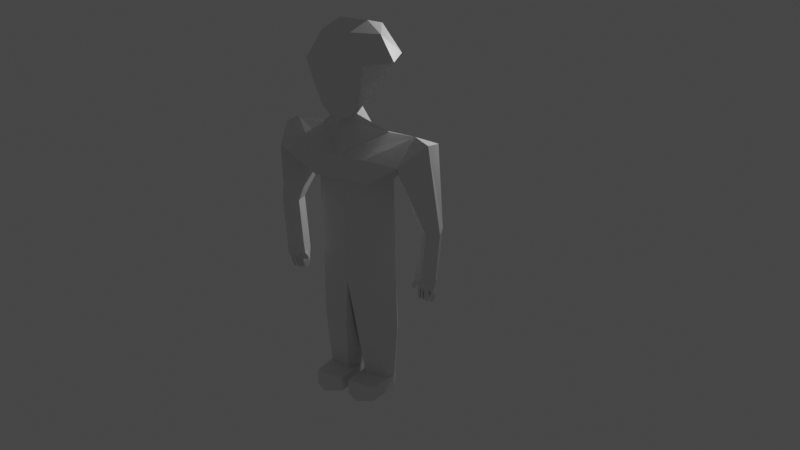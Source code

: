 # Source: 999_human_template.blend  (saved by Blender 2.80.75; exported with 4.5.12 LTS)
import bpy
from mathutils import Matrix  # noqa: F401  (used for matrix-valued properties, if any)

bpy.ops.wm.read_factory_settings(use_empty=True)
scene = bpy.context.scene
scene.name = 'Scene'

# ---- collections
col_collection = bpy.data.collections.new('Collection'); scene.collection.children.link(col_collection)

# ---- materials (node trees are filled in below, after node groups)
mat_material = bpy.data.materials.new('Material')
mat_material.alpha_threshold = 0.0
mat_material.use_transparent_shadow = False
mat_material.line_color = (0.0, 0.0, 0.0, 1.0)

# ---- material node trees
mat_material.use_nodes = True; mat_material.node_tree.nodes.clear()
_N = mat_material.node_tree.nodes; _L = mat_material.node_tree.links
n0 = _N.new('ShaderNodeOutputMaterial'); n0.name = 'Material Output'; n0.location = (300, 300)
n1 = _N.new('ShaderNodeBsdfPrincipled'); n1.name = 'Principled BSDF'; n1.location = (10, 300)
n1.distribution = 'GGX'
n1.subsurface_method = 'BURLEY'
n1.inputs[2].default_value = 0.4
n1.inputs[3].default_value = 1.45
n1.inputs[27].default_value = (0.0, 0.0, 0.0, 1.0)
n1.inputs[28].default_value = 1.0
_L.new(n1.outputs[0], n0.inputs[0])
n0.is_active_output = True

# ---- world
world_world = bpy.data.worlds.new('World'); scene.world = world_world
world_world.use_nodes = True; world_world.node_tree.nodes.clear()
_N = world_world.node_tree.nodes; _L = world_world.node_tree.links
n0 = _N.new('ShaderNodeOutputWorld'); n0.name = 'World Output'; n0.location = (300, 300)
n1 = _N.new('ShaderNodeBackground'); n1.name = 'Background'; n1.location = (10, 300)
n1.inputs[0].default_value = (0.05088, 0.05088, 0.05088, 1.0)
_L.new(n1.outputs[0], n0.inputs[0])
n0.is_active_output = True
world_world.color = (0.05088, 0.05088, 0.05088)
world_world.use_sun_shadow = False
world_world.sun_shadow_jitter_overblur = 0.0

# ---- cameras
cam_camera = bpy.data.cameras.new('Camera')
cam_camera.clip_end = 100.0
cam_camera.ortho_scale = 7.314

# ---- lights
light_light = bpy.data.lights.new('Light', 'POINT')
light_light.transmission_factor = 0.0
light_light.energy = 1000.0
light_light.shadow_soft_size = 0.1
light_light.shadow_maximum_resolution = 0.006
light_light.use_absolute_resolution = True

# ---- meshes
me_cube = bpy.data.meshes.new('Cube')
me_cube.from_pydata([(-0.6607, -0.9375, 9.753), (-0.9806, -0.1781, 11.99), (-0.5, -1.086, 12.15), (-0.5, 0.6341, 12.15), (-1.028, -1.214, 11.24), (-1.028, 0.8989, 11.24), (-1.435, -0.1574, 11.2), (-0.5, -0.1574, 12.36), (0.6607, -0.9375, 9.753), (0.0, -1.157, 9.392), (0.0, 0.1316, 10.14), (0.9806, -0.1781, 11.99), (0.5, -1.086, 12.15), (0.5, 0.6341, 12.15), (0.0, -1.368, 11.24), (1.028, -1.214, 11.24), (1.028, 0.8989, 11.24), (0.0, 1.07, 11.24), (1.435, -0.1574, 11.2), (0.5, -0.1574, 12.36), (0.0, -0.8553, 9.446), (0.0, -0.0303, 9.928), (-0.4228, -0.6641, 9.591), (0.0, 0.9371, 8.666), (-1.215, -0.1074, 9.008), (0.0, -0.8737, 7.5), (0.0, 0.9558, 7.646), (-1.413, -0.1509, 7.522), (-0.9407, -1.161, 8.321), (-0.9739, -0.98, 7.494), (-2.195, -0.164, 9.017), (-1.019, 0.8404, 8.674), (-1.619, -0.204, 7.738), (-1.007, 0.8799, 7.684), (0.0, -0.794, 4.503), (0.0, 1.036, 4.649), (-1.417, -0.07117, 4.525), (0.0, -0.7542, 4.004), (0.0, 1.075, 4.151), (-1.419, -0.03132, 4.027), (-0.3649, -0.2721, 0.4925), (-0.2223, 0.467, 0.4925), (-1.211, 0.1462, 0.4925), (-0.134, 0.1949, 0.4925), (-0.9802, 0.6133, 0.4925), (-1.123, -0.1258, 0.4925), (-0.2223, 0.4598, 0.0), (-1.211, 0.139, 0.0), (-0.134, 0.1877, 0.0), (-0.9802, 0.6061, 0.0), (-1.123, -0.9654, 0.4925), (-0.6451, -1.03, 0.4925), (-0.134, -0.9654, 0.4925), (-1.123, -0.9726, 0.0), (-0.6451, -1.277, 0.0), (-0.134, -0.9726, 0.0), (0.0, -0.1574, 12.36), (0.0, -1.086, 12.15), (0.0, 0.6341, 12.15), (0.0, -1.099, 8.292), (0.4228, -0.6641, 9.591), (-2.652, -0.1736, 8.814), (-2.175, -1.164, 8.295), (-2.414, 0.8339, 8.581), (-1.731, 0.8827, 7.864), (-3.052, -0.08572, 6.0), (-2.716, -0.3722, 6.032), (-2.841, 0.4474, 6.02), (-2.523, 0.4339, 6.051), (-2.349, -0.1128, 6.067), (-3.028, -0.08572, 5.751), (-2.692, -0.3722, 5.783), (-2.817, 0.4474, 5.771), (-2.499, 0.4339, 5.802), (-2.325, -0.1128, 5.818), (-2.908, -0.08572, 4.495), (-2.572, -0.3722, 4.527), (-2.697, 0.4474, 4.515), (-2.379, 0.4339, 4.546), (-2.205, -0.1128, 4.562), (-2.552, -0.2961, 4.328), (-2.676, 0.4401, 4.316), (-2.362, 0.434, 4.346), (-2.171, -0.1203, 4.365), (-2.266, 0.1551, 4.356), (-2.361, -0.2401, 4.346), (-2.519, 0.437, 4.331), (-2.792, 0.1747, 4.305), (-2.729, -0.2333, 4.311), (-2.314, 0.2928, 4.351), (-2.456, -0.2681, 4.337), (-2.597, 0.4385, 4.324), (-2.818, -0.202, 4.303), (-2.72, -0.2333, 4.212), (-2.666, 0.4401, 4.217), (-2.162, -0.1203, 4.265), (-2.257, 0.1551, 4.256), (-2.304, 0.2928, 4.251), (-2.352, -0.2401, 4.247), (-2.447, -0.2681, 4.238), (-2.352, 0.434, 4.247), (-2.588, 0.4385, 4.224), (-2.509, 0.437, 4.232), (-2.542, -0.2961, 4.229), (-2.809, -0.202, 4.203), (-2.782, 0.1747, 4.206), (-2.256, -0.1624, 4.147), (-2.161, 0.03518, 4.156), (-2.066, -0.1025, 4.165), (-2.209, 0.191, 3.968), (-2.161, 0.1221, 3.973), (-2.256, -0.07549, 3.964), (-2.351, -0.08948, 3.955), (-2.256, 0.2615, 3.964), (-2.287, 0.256, 3.967), (-2.382, -0.09498, 3.958), (-2.477, -0.109, 3.949), (-2.444, 0.2576, 3.952), (-2.692, -0.0734, 3.922), (-2.56, 0.2625, 3.935), (-2.481, 0.2618, 3.942), (-2.514, -0.1048, 3.939), (-2.682, 0.2818, 3.923), (-2.603, 0.2811, 3.931), (-2.736, -0.05487, 3.918), (-2.824, -0.03919, 3.909), (-2.798, 0.1491, 3.912), (-2.152, 0.1241, 3.923), (-2.202, 0.1964, 3.919), (-2.252, -0.08336, 3.914), (-2.352, -0.09805, 3.904), (-2.252, 0.2705, 3.914), (-2.376, -0.1036, 3.908), (-2.277, 0.265, 3.918), (-2.476, -0.1183, 3.899), (-2.442, 0.2666, 3.902), (-2.555, 0.2713, 3.885), (-2.694, -0.0814, 3.872), (-2.473, 0.2705, 3.893), (-2.507, -0.1143, 3.89), (-2.592, 0.2889, 3.881), (-2.675, 0.2897, 3.873), (-2.731, -0.0638, 3.868), (-2.824, -0.04733, 3.859), (-2.796, 0.1504, 3.862), (-2.137, 0.04077, 4.108), (-2.237, -0.1667, 4.098), (-2.038, -0.1038, 4.117), (-2.127, -0.01791, 4.002), (-2.177, -0.1216, 3.998), (-2.077, -0.09021, 4.007), (-2.181, 0.1116, 3.669), (-2.215, 0.1604, 3.666), (-2.249, -0.02848, 3.662), (-2.316, -0.0384, 3.656), (-2.249, 0.2104, 3.662), (-2.366, -0.04316, 3.657), (-2.299, 0.2056, 3.663), (-2.434, -0.05307, 3.65), (-2.411, 0.2067, 3.652), (-2.524, 0.212, 3.636), (-2.618, -0.02612, 3.627), (-2.468, 0.2114, 3.641), (-2.492, -0.04835, 3.639), (-2.587, 0.2322, 3.63), (-2.643, 0.2327, 3.625), (-2.68, -0.005902, 3.621), (-2.743, 0.005211, 3.615), (-2.724, 0.1387, 3.617), (1.215, -0.1074, 9.008), (1.413, -0.1509, 7.522), (0.9407, -1.161, 8.321), (0.9739, -0.98, 7.494), (2.195, -0.164, 9.017), (1.019, 0.8404, 8.674), (1.619, -0.204, 7.738), (1.007, 0.8799, 7.684), (1.417, -0.07117, 4.525), (1.419, -0.03132, 4.027), (0.3649, -0.2721, 0.4925), (0.2223, 0.467, 0.4925), (1.211, 0.1462, 0.4925), (0.134, 0.1949, 0.4925), (0.9802, 0.6133, 0.4925), (1.123, -0.1258, 0.4925), (0.2223, 0.4598, 0.0), (1.211, 0.139, 0.0), (0.134, 0.1877, 0.0), (0.9802, 0.6061, 0.0), (1.123, -0.9654, 0.4925), (0.6451, -1.03, 0.4925), (0.134, -0.9654, 0.4925), (1.123, -0.9726, 0.0), (0.6451, -1.277, 0.0), (0.134, -0.9726, 0.0), (2.652, -0.1736, 8.814), (2.175, -1.164, 8.295), (2.414, 0.8339, 8.581), (1.731, 0.8827, 7.864), (3.052, -0.08572, 6.0), (2.716, -0.3722, 6.032), (2.841, 0.4474, 6.02), (2.523, 0.4339, 6.051), (2.349, -0.1128, 6.067), (3.028, -0.08572, 5.751), (2.692, -0.3722, 5.783), (2.817, 0.4474, 5.771), (2.499, 0.4339, 5.802), (2.325, -0.1128, 5.818), (2.908, -0.08572, 4.495), (2.572, -0.3722, 4.527), (2.697, 0.4474, 4.515), (2.379, 0.4339, 4.546), (2.205, -0.1128, 4.562), (2.552, -0.2961, 4.328), (2.676, 0.4401, 4.316), (2.362, 0.434, 4.346), (2.171, -0.1203, 4.365), (2.266, 0.1551, 4.356), (2.361, -0.2401, 4.346), (2.519, 0.437, 4.331), (2.792, 0.1747, 4.305), (2.729, -0.2333, 4.311), (2.314, 0.2928, 4.351), (2.456, -0.2681, 4.337), (2.597, 0.4385, 4.324), (2.818, -0.202, 4.303), (2.72, -0.2333, 4.212), (2.666, 0.4401, 4.217), (2.162, -0.1203, 4.265), (2.257, 0.1551, 4.256), (2.304, 0.2928, 4.251), (2.352, -0.2401, 4.247), (2.447, -0.2681, 4.238), (2.352, 0.434, 4.247), (2.588, 0.4385, 4.224), (2.509, 0.437, 4.232), (2.542, -0.2961, 4.229), (2.809, -0.202, 4.203), (2.782, 0.1747, 4.206), (2.256, -0.1624, 4.147), (2.161, 0.03518, 4.156), (2.066, -0.1025, 4.165), (2.209, 0.191, 3.968), (2.161, 0.1221, 3.973), (2.256, -0.07549, 3.964), (2.351, -0.08948, 3.955), (2.256, 0.2615, 3.964), (2.287, 0.256, 3.967), (2.382, -0.09498, 3.958), (2.477, -0.109, 3.949), (2.444, 0.2576, 3.952), (2.692, -0.0734, 3.922), (2.56, 0.2625, 3.935), (2.481, 0.2618, 3.942), (2.514, -0.1048, 3.939), (2.682, 0.2818, 3.923), (2.603, 0.2811, 3.931), (2.736, -0.05487, 3.918), (2.824, -0.03919, 3.909), (2.798, 0.1491, 3.912), (2.152, 0.1241, 3.923), (2.202, 0.1964, 3.919), (2.252, -0.08336, 3.914), (2.352, -0.09805, 3.904), (2.252, 0.2705, 3.914), (2.376, -0.1036, 3.908), (2.277, 0.265, 3.918), (2.476, -0.1183, 3.899), (2.442, 0.2666, 3.902), (2.555, 0.2713, 3.885), (2.694, -0.0814, 3.872), (2.473, 0.2705, 3.893), (2.507, -0.1143, 3.89), (2.592, 0.2889, 3.881), (2.675, 0.2897, 3.873), (2.731, -0.0638, 3.868), (2.824, -0.04733, 3.859), (2.796, 0.1504, 3.862), (2.137, 0.04077, 4.108), (2.237, -0.1667, 4.098), (2.038, -0.1038, 4.117), (2.127, -0.01791, 4.002), (2.177, -0.1216, 3.998), (2.077, -0.09021, 4.007), (2.181, 0.1116, 3.669), (-0.2144, -0.5472, 2.258), (2.215, 0.1604, 3.666), (2.249, -0.02848, 3.662), (2.316, -0.0384, 3.656), (2.249, 0.2104, 3.662), (-0.09386, -0.3033, 2.258), (2.366, -0.04316, 3.657), (-0.09563, 0.644, 2.258), (2.299, 0.2056, 3.663), (-1.358, -0.08947, 2.258), (2.434, -0.05307, 3.65), (-0.1436, 0.7917, 2.258), (-0.5553, 0.8712, 2.258), (-0.6101, -0.4708, 2.258), (2.411, 0.2067, 3.652), (2.524, 0.212, 3.636), (-1.405, 0.05347, 2.258), (-1.283, 0.2989, 2.258), (2.618, -0.02612, 3.627), (2.468, 0.2114, 3.641), (2.492, -0.04835, 3.639), (2.587, 0.2322, 3.63), (2.643, 0.2327, 3.625), (2.68, -0.005902, 3.621), (2.743, 0.005211, 3.615), (2.724, 0.1387, 3.617), (0.2144, -0.5472, 2.258), (0.09386, -0.3033, 2.258), (0.09563, 0.644, 2.258), (1.358, -0.08947, 2.258), (0.1436, 0.7917, 2.258), (0.5553, 0.8712, 2.258), (0.6101, -0.4708, 2.258), (1.405, 0.05347, 2.258), (1.283, 0.2989, 2.258)], [], [(5, 1, 3), (6, 4, 1), (5, 6, 1), (1, 7, 3), (1, 2, 7), (1, 4, 2), (14, 4, 9), (2, 4, 14), (17, 10, 5), (5, 3, 17), (9, 4, 0), (10, 21, 22), (4, 6, 0), (16, 17, 13), (15, 8, 18), (9, 60, 8), (57, 12, 19, 56), (11, 13, 19), (18, 11, 15), (170, 172, 25), (60, 23, 21), (12, 14, 15), (10, 18, 8), (56, 19, 13, 58), (9, 0, 22), (16, 13, 11), (57, 2, 14), (17, 3, 58), (10, 0, 6), (17, 58, 13), (56, 58, 3, 7), (57, 56, 7, 2), (191, 194, 190), (10, 60, 21), (22, 21, 23), (183, 188, 185, 180), (177, 178, 38, 35), (27, 25, 29), (189, 193, 192), (180, 185, 187, 182), (20, 22, 24), (25, 27, 36, 34), (59, 171, 173, 169), (195, 197, 173), (313, 182, 179, 312), (31, 33, 64, 63), (59, 24, 30, 28), (26, 27, 32), (23, 26, 33, 31), (24, 23, 31, 30), (26, 175, 170), (9, 8, 15), (181, 186, 188, 183), (187, 194, 191, 182), (176, 175, 26), (184, 189, 181), (36, 35, 38, 39), (179, 182, 191, 190, 189, 184), (320, 183, 317), (27, 26, 35, 36), (38, 297, 298), (186, 181, 189, 192), (173, 197, 174), (34, 36, 39, 37), (39, 302, 295), (37, 286, 291), (172, 171, 59, 25), (23, 174, 176, 26), (20, 59, 169), (42, 44, 49, 47), (53, 47, 49, 46, 48, 55, 54), (44, 41, 46, 49), (41, 43, 48, 46), (48, 43, 52, 55), (41, 297, 293, 43), (38, 37, 291, 293), (51, 54, 55), (50, 53, 54), (45, 42, 50), (47, 53, 50, 42), (39, 38, 298, 303), (42, 302, 303, 44), (180, 182, 314, 316), (20, 24, 59), (169, 23, 60), (40, 45, 50, 51, 52, 43), (24, 22, 23), (57, 14, 12), (5, 10, 6), (37, 39, 295, 299), (37, 313, 312), (29, 25, 59, 28), (190, 194, 193), (170, 177, 35, 26), (16, 11, 18), (17, 16, 10), (14, 9, 15), (200, 205, 204, 199), (176, 198, 175), (179, 184, 318, 312), (11, 12, 15), (37, 318, 315, 178), (192, 193, 194, 187, 185, 188, 186), (169, 173, 174, 23), (38, 314, 313, 37), (315, 184, 181, 319), (314, 38, 316), (173, 196, 195), (196, 171, 172), (11, 19, 12), (174, 197, 198, 176), (178, 315, 319), (62, 29, 28), (29, 62, 32), (33, 32, 64), (30, 31, 63), (30, 61, 62), (61, 65, 66), (66, 65, 70, 71), (64, 32, 69), (32, 62, 66), (63, 64, 68), (61, 63, 67), (70, 72, 77, 75), (69, 66, 71, 74), (65, 67, 72, 70), (68, 69, 74, 73), (67, 68, 73, 72), (77, 78, 82, 86, 91, 81), (73, 74, 79, 78), (72, 73, 78, 77), (71, 70, 75, 76), (74, 71, 76, 79), (76, 80, 90, 85), (78, 79, 83, 84, 89, 82), (91, 86, 102, 101), (83, 85, 98, 95), (85, 90, 99, 98), (81, 91, 101, 94), (84, 83, 95, 96), (75, 92, 88, 80), (92, 75, 87), (81, 87, 77), (75, 77, 87), (86, 82, 100, 102), (82, 89, 97, 100), (88, 92, 104, 93), (92, 87, 105, 104), (89, 84, 96, 97), (90, 80, 103, 99), (80, 88, 93, 103), (87, 81, 94, 105), (108, 106, 146, 147), (96, 107, 106), (95, 108, 107), (106, 108, 95), (111, 112, 130, 129), (96, 110, 109), (111, 110, 96), (112, 111, 98), (100, 113, 112), (97, 109, 113), (110, 111, 129, 127), (99, 115, 114), (116, 115, 99), (102, 117, 116), (100, 114, 117, 102), (126, 122, 141, 144), (101, 119, 118), (102, 120, 119, 101), (103, 121, 120), (118, 121, 103), (109, 110, 127, 128), (101, 123, 122, 94), (93, 124, 123), (104, 125, 124), (105, 126, 125, 104), (122, 126, 105), (129, 130, 154, 153), (137, 136, 160, 161), (143, 144, 168, 167), (127, 129, 153, 151), (114, 115, 132, 133), (112, 113, 131, 130), (118, 119, 136, 137), (115, 116, 134, 132), (122, 123, 140, 141), (113, 109, 128, 131), (119, 120, 138, 136), (116, 117, 135, 134), (123, 124, 142, 140), (120, 121, 139, 138), (117, 114, 133, 135), (124, 125, 143, 142), (121, 118, 137, 139), (125, 126, 144, 143), (147, 146, 149, 150), (107, 108, 147, 145), (106, 107, 145, 146), (149, 148, 150), (145, 147, 150, 148), (146, 145, 148, 149), (152, 151, 153, 154, 155), (157, 156, 158, 159), (161, 160, 162, 163), (165, 164, 166, 167, 168), (144, 141, 165, 168), (136, 138, 162, 160), (130, 131, 155, 154), (138, 139, 163, 162), (131, 128, 152, 155), (139, 137, 161, 163), (133, 132, 156, 157), (141, 140, 164, 165), (132, 134, 158, 156), (140, 142, 166, 164), (134, 135, 159, 158), (128, 127, 151, 152), (142, 143, 167, 166), (135, 133, 157, 159), (175, 200, 196), (203, 208, 205, 200), (195, 201, 197), (204, 209, 211, 206), (201, 206, 207, 202), (209, 221, 211), (205, 210, 209, 204), (210, 219, 224, 214), (211, 215, 225, 220, 216, 212), (206, 211, 212, 207), (222, 227, 238, 226), (212, 216, 223, 218, 217, 213), (225, 235, 236, 220), (207, 212, 213, 208), (208, 213, 210, 205), (230, 240, 241), (226, 221, 209), (214, 237, 227, 222), (209, 214, 222, 226), (245, 230, 244), (220, 236, 234, 216), (242, 281, 280, 240), (229, 241, 242), (224, 233, 237, 214), (215, 211, 221), (217, 229, 232, 219), (223, 231, 230, 218), (218, 230, 229, 217), (230, 243, 244), (240, 229, 242), (221, 239, 228, 215), (245, 263, 264, 246), (226, 238, 239, 221), (216, 234, 231, 223), (308, 311, 310, 309, 307), (268, 296, 300, 269), (231, 247, 243), (246, 232, 245), (254, 272, 273, 255), (233, 248, 249), (283, 284, 282), (236, 250, 251), (237, 254, 255), (234, 236, 251, 248), (258, 276, 277, 259), (227, 257, 258), (252, 237, 255), (256, 239, 260), (240, 280, 279, 241), (304, 306, 305, 301), (238, 258, 259), (263, 288, 289, 264), (266, 292, 296, 268), (261, 285, 288, 263), (257, 274, 276, 258), (246, 264, 265, 247), (249, 266, 268, 250), (252, 271, 270, 253), (241, 279, 281, 242), (256, 275, 274, 257), (228, 239, 256), (232, 240, 230), (201, 202, 197), (227, 258, 238), (236, 254, 237), (259, 277, 278, 260), (287, 290, 289, 288, 285), (231, 243, 230), (265, 290, 287, 262), (281, 284, 283, 280), (280, 283, 282, 279), (227, 237, 252), (279, 282, 284, 281), (294, 300, 296, 292), (203, 200, 175), (270, 301, 305, 272), (278, 311, 308, 275), (273, 306, 304, 271), (275, 308, 307, 274), (267, 294, 292, 266), (272, 305, 306, 273), (269, 300, 294, 267), (262, 287, 285, 261), (264, 289, 290, 265), (237, 250, 236), (232, 229, 240), (234, 248, 233), (233, 232, 246), (235, 257, 227), (227, 252, 235), (232, 230, 245), (213, 217, 219, 210), (276, 309, 310, 277), (230, 241, 229), (210, 214, 209), (234, 247, 231), (202, 203, 198), (199, 201, 195), (237, 233, 250), (274, 307, 309, 276), (233, 246, 234), (196, 200, 195), (250, 268, 269, 251), (253, 270, 272, 254), (247, 265, 262, 243), (248, 267, 266, 249), (277, 310, 311, 278), (271, 304, 301, 270), (239, 238, 259, 260), (235, 228, 256, 257), (243, 262, 261, 244), (251, 269, 267, 248), (235, 252, 253), (236, 235, 253, 254), (260, 278, 275, 256), (234, 246, 247), (255, 273, 271, 252), (244, 261, 263, 245), (250, 233, 249), (219, 232, 233, 224), (215, 228, 235, 225), (199, 204, 206, 201), (197, 202, 198), (202, 207, 208, 203), (198, 203, 175), (94, 122, 105), (93, 104, 124), (101, 93, 123), (93, 118, 103), (102, 103, 120), (93, 101, 118), (103, 102, 116), (103, 116, 99), (100, 99, 114), (100, 97, 113), (99, 100, 112), (99, 112, 98), (98, 111, 96), (97, 96, 109), (98, 106, 95), (96, 95, 107), (98, 96, 106), (76, 75, 80), (79, 76, 85, 83), (65, 61, 67), (67, 63, 68), (69, 32, 66), (68, 64, 69), (62, 61, 66), (28, 30, 62), (61, 30, 63), (34, 37, 178, 177), (16, 18, 10), (8, 60, 10), (172, 175, 196), (195, 200, 199), (38, 317, 316), (40, 286, 299, 45), (178, 320, 317, 38), (51, 50, 54), (52, 51, 55), (181, 183, 320, 319), (33, 26, 32), (32, 27, 29), (20, 9, 22), (20, 169, 60), (25, 34, 177, 170), (0, 10, 22), (314, 182, 313), (299, 295, 45), (175, 172, 170), (318, 37, 312), (298, 297, 41, 44), (190, 193, 189), (303, 302, 39), (317, 183, 180, 316), (295, 302, 42, 45), (293, 297, 38), (303, 298, 44), (171, 196, 173), (293, 291, 43), (291, 286, 40, 43), (320, 178, 319), (20, 60, 9), (318, 184, 315), (299, 286, 37)])
_uv = me_cube.uv_layers.new(name='UVMap')
_uv.uv.foreach_set('vector', [0.625, 0.75, 0.625, 0.75, 0.625, 0.8125, 0.625, 0.625, 0.625, 0.5, 0.625, 0.625, 0.625, 0.75, 0.625, 0.625, 0.625, 0.75, 0.625, 0.625, 0.6875, 0.625, 0.6875, 0.75, 0.625, 0.5, 0.6875, 0.5, 0.6875, 0.625, 0.625, 0.5, 0.625, 0.5, 0.625, 0.4375, 0.625, 0.375, 0.625, 0.5, 0.0, 0.0, 0.6875, 0.5, 0.625, 0.5, 0.625, 0.375, 0.0, 0.0, 0.55, 0.8, 0.625, 0.75, 0.625, 0.75, 0.6875, 0.75, 0.625, 0.875, 0.0, 0.0, 0.625, 0.5, 0.0, 0.0, 0.55, 0.8, 0.55, 0.8, 0.0, 0.0, 0.625, 0.5, 0.625, 0.625, 0.0, 0.0, 0.625, 0.75, 0.625, 0.875, 0.6875, 0.75, 0.625, 0.5, 0.0, 0.0, 0.625, 0.625, 0.0, 0.0, 0.0, 0.0, 0.0, 0.0, 0.6875, 0.5, 0.6875, 0.5, 0.6875, 0.625, 0.6875, 0.625, 0.625, 0.625, 0.6875, 0.75, 0.6875, 0.625, 0.625, 0.625, 0.625, 0.625, 0.625, 0.5, 0.0, 0.0, 0.0, 0.0, 0.0, 0.0, 0.0, 0.0, 0.55, 0.8, 0.55, 0.8, 0.6875, 0.5, 0.625, 0.375, 0.625, 0.5, 0.55, 0.8, 0.625, 0.625, 0.0, 0.0, 0.6875, 0.625, 0.6875, 0.625, 0.6875, 0.75, 0.6875, 0.75, 0.0, 0.0, 0.0, 0.0, 0.0, 0.0, 0.625, 0.75, 0.625, 0.8125, 0.625, 0.75, 0.6875, 0.5, 0.6875, 0.5, 0.625, 0.375, 0.625, 0.875, 0.6875, 0.75, 0.6875, 0.75, 0.55, 0.8, 0.0, 0.0, 0.625, 0.625, 0.625, 0.875, 0.6875, 0.75, 0.6875, 0.75, 0.6875, 0.625, 0.6875, 0.75, 0.6875, 0.75, 0.6875, 0.625, 0.6875, 0.5, 0.6875, 0.625, 0.6875, 0.625, 0.6875, 0.5, 0.0, 0.0, 0.0, 0.0, 0.0, 0.0, 0.55, 0.8, 0.0, 0.0, 0.55, 0.8, 0.0, 0.0, 0.55, 0.8, 0.55, 0.8, 0.0, 0.0, 0.0, 0.0, 0.0, 0.0, 0.0, 0.0, 0.0, 0.0, 0.0, 0.0, 0.0, 0.0, 0.0, 0.0, 0.0, 0.0, 0.0, 0.0, 0.0, 0.0, 0.0, 0.0, 0.0, 0.0, 0.0, 0.0, 0.0, 0.0, 0.0, 0.0, 0.0, 0.0, 0.0, 0.0, 0.0, 0.0, 0.0, 0.0, 0.0, 0.0, 0.0, 0.0, 0.0, 0.0, 0.0, 0.0, 0.0, 0.0, 0.0, 0.0, 0.0, 0.0, 0.0, 0.0, 0.0, 0.0, 0.0, 0.0, 0.55, 0.8, 0.0, 0.0, 0.0, 0.0, 0.0, 0.0, 0.0, 0.0, 0.0, 0.0, 0.0, 0.0, 0.0, 0.0, 0.0, 0.0, 0.0, 0.0, 0.0, 0.0, 0.0, 0.0, 0.0, 0.0, 0.0, 0.0, 0.0, 0.0, 0.0, 0.0, 0.0, 0.0, 0.0, 0.0, 0.0, 0.0, 0.0, 0.0, 0.0, 0.0, 0.0, 0.0, 0.55, 0.8, 0.55, 0.8, 0.0, 0.0, 0.0, 0.0, 0.0, 0.0, 0.0, 0.0, 0.0, 0.0, 0.0, 0.0, 0.625, 0.5, 0.0, 0.0, 0.0, 0.0, 0.0, 0.0, 0.0, 0.0, 0.0, 0.0, 0.0, 0.0, 0.0, 0.0, 0.0, 0.0, 0.0, 0.0, 0.0, 0.0, 0.0, 0.0, 0.0, 0.0, 0.0, 0.0, 0.0, 0.0, 0.0, 0.0, 0.0, 0.0, 0.0, 0.0, 0.0, 0.0, 0.0, 0.0, 0.0, 0.0, 0.0, 0.0, 0.0, 0.0, 0.0, 0.0, 0.0, 0.0, 0.0, 0.0, 0.0, 0.0, 0.0, 0.0, 0.0, 0.0, 0.0, 0.0, 0.0, 0.0, 0.0, 0.0, 0.0, 0.0, 0.0, 0.0, 0.0, 0.0, 0.0, 0.0, 0.0, 0.0, 0.0, 0.0, 0.0, 0.0, 0.0, 0.0, 0.55, 0.8, 0.55, 0.8, 0.0, 0.0, 0.0, 0.0, 0.0, 0.0, 0.0, 0.0, 0.0, 0.0, 0.0, 0.0, 0.0, 0.0, 0.0, 0.0, 0.0, 0.0, 0.0, 0.0, 0.0, 0.0, 0.0, 0.0, 0.0, 0.0, 0.0, 0.0, 0.0, 0.0, 0.0, 0.0, 0.0, 0.0, 0.0, 0.0, 0.0, 0.0, 0.0, 0.0, 0.0, 0.0, 0.0, 0.0, 0.0, 0.0, 0.0, 0.0, 0.0, 0.0, 0.0, 0.0, 0.0, 0.0, 0.0, 0.0, 0.0, 0.0, 0.0, 0.0, 0.0, 0.0, 0.0, 0.0, 0.0, 0.0, 0.0, 0.0, 0.0, 0.0, 0.0, 0.0, 0.0, 0.0, 0.0, 0.0, 0.0, 0.0, 0.0, 0.0, 0.0, 0.0, 0.0, 0.0, 0.0, 0.0, 0.0, 0.0, 0.0, 0.0, 0.0, 0.0, 0.0, 0.0, 0.0, 0.0, 0.0, 0.0, 0.0, 0.0, 0.0, 0.0, 0.0, 0.0, 0.0, 0.0, 0.0, 0.0, 0.0, 0.0, 0.0, 0.0, 0.0, 0.0, 0.0, 0.0, 0.0, 0.0, 0.0, 0.0, 0.0, 0.0, 0.0, 0.0, 0.0, 0.0, 0.0, 0.0, 0.0, 0.0, 0.0, 0.0, 0.0, 0.0, 0.0, 0.0, 0.0, 0.0, 0.0, 0.0, 0.0, 0.0, 0.0, 0.0, 0.0, 0.0, 0.0, 0.0, 0.0, 0.0, 0.0, 0.0, 0.0, 0.0, 0.0, 0.0, 0.0, 0.0, 0.0, 0.0, 0.0, 0.0, 0.55, 0.8, 0.0, 0.0, 0.0, 0.0, 0.0, 0.0, 0.0, 0.0, 0.0, 0.0, 0.0, 0.0, 0.0, 0.0, 0.0, 0.0, 0.0, 0.0, 0.55, 0.8, 0.6875, 0.5, 0.625, 0.375, 0.6875, 0.5, 0.625, 0.75, 0.55, 0.8, 0.625, 0.625, 0.0, 0.0, 0.0, 0.0, 0.0, 0.0, 0.0, 0.0, 0.0, 0.0, 0.0, 0.0, 0.0, 0.0, 0.0, 0.0, 0.0, 0.0, 0.0, 0.0, 0.0, 0.0, 0.0, 0.0, 0.0, 0.0, 0.0, 0.0, 0.0, 0.0, 0.0, 0.0, 0.0, 0.0, 0.0, 0.0, 0.625, 0.75, 0.625, 0.75, 0.625, 0.625, 0.0, 0.0, 0.625, 0.75, 0.55, 0.8, 0.625, 0.375, 0.0, 0.0, 0.625, 0.5, 0.0, 0.0, 0.0, 0.0, 0.0, 0.0, 0.0, 0.0, 0.0, 0.0, 0.0, 0.0, 0.0, 0.0, 0.0, 0.0, 0.0, 0.0, 0.0, 0.0, 0.0, 0.0, 0.625, 0.5, 0.625, 0.4375, 0.625, 0.5, 0.0, 0.0, 0.0, 0.0, 0.0, 0.0, 0.0, 0.0, 0.0, 0.0, 0.0, 0.0, 0.0, 0.0, 0.0, 0.0, 0.0, 0.0, 0.0, 0.0, 0.0, 0.0, 0.0, 0.0, 0.0, 0.0, 0.55, 0.8, 0.55, 0.8, 0.0, 0.0, 0.0, 0.0, 0.0, 0.0, 0.0, 0.0, 0.0, 0.0, 0.0, 0.0, 0.0, 0.0, 0.0, 0.0, 0.0, 0.0, 0.0, 0.0, 0.0, 0.0, 0.0, 0.0, 0.0, 0.0, 0.0, 0.0, 0.0, 0.0, 0.0, 0.0, 0.0, 0.0, 0.625, 0.5, 0.6875, 0.625, 0.6875, 0.5, 0.0, 0.0, 0.0, 0.0, 0.0, 0.0, 0.0, 0.0, 0.0, 0.0, 0.0, 0.0, 0.0, 0.0, 0.0, 0.0, 0.0, 0.0, 0.0, 0.0, 0.0, 0.0, 0.0, 0.0, 0.0, 0.0, 0.0, 0.0, 0.0, 0.0, 0.0, 0.0, 0.0, 0.0, 0.55, 0.8, 0.55, 0.8, 0.0, 0.0, 0.0, 0.0, 0.0, 0.0, 0.0, 0.0, 0.0, 0.0, 0.0, 0.0, 0.0, 0.0, 0.0, 0.0, 0.0, 0.0, 0.0, 0.0, 0.0, 0.0, 0.0, 0.0, 0.0, 0.0, 0.0, 0.0, 0.0, 0.0, 0.0, 0.0, 0.0, 0.0, 0.0, 0.0, 0.0, 0.0, 0.0, 0.0, 0.55, 0.8, 0.55, 0.8, 0.0, 0.0, 0.55, 0.8, 0.55, 0.8, 0.0, 0.0, 0.0, 0.0, 0.0, 0.0, 0.0, 0.0, 0.0, 0.0, 0.0, 0.0, 0.55, 0.8, 0.55, 0.8, 0.0, 0.0, 0.0, 0.0, 0.0, 0.0, 0.0, 0.0, 0.0, 0.0, 0.0, 0.0, 0.0, 0.0, 0.0, 0.0, 0.0, 0.0, 0.0, 0.0, 0.0, 0.0, 0.0, 0.0, 0.0, 0.0, 0.0, 0.0, 0.0, 0.0, 0.0, 0.0, 0.0, 0.0, 0.0, 0.0, 0.0, 0.0, 0.0, 0.0, 0.0, 0.0, 0.0, 0.0, 0.0, 0.0, 0.0, 0.0, 0.0, 0.0, 0.0, 0.0, 0.0, 0.0, 0.0, 0.0, 0.0, 0.0, 0.0, 0.0, 0.0, 0.0, 0.0, 0.0, 0.0, 0.0, 0.0, 0.0, 0.0, 0.0, 0.0, 0.0, 0.0, 0.0, 0.0, 0.0, 0.0, 0.0, 0.0, 0.0, 0.0, 0.0, 0.0, 0.0, 0.0, 0.0, 0.0, 0.0, 0.0, 0.0, 0.0, 0.0, 0.0, 0.0, 0.0, 0.0, 0.0, 0.0, 0.0, 0.0, 0.0, 0.0, 0.0, 0.0, 0.0, 0.0, 0.0, 0.0, 0.0, 0.0, 0.0, 0.0, 0.0, 0.0, 0.0, 0.0, 0.0, 0.0, 0.0, 0.0, 0.0, 0.0, 0.0, 0.0, 0.0, 0.0, 0.0, 0.0, 0.0, 0.0, 0.0, 0.0, 0.0, 0.0, 0.275, 0.4, 0.0, 0.0, 0.275, 0.4, 0.0, 0.0, 0.0, 0.0, 0.0, 0.0, 0.275, 0.4, 0.0, 0.0, 0.0, 0.0, 0.0, 0.0, 0.0, 0.0, 0.0, 0.0, 0.0, 0.0, 0.0, 0.0, 0.0, 0.0, 0.0, 0.0, 0.0, 0.0, 0.0, 0.0, 0.0, 0.0, 0.0, 0.0, 0.275, 0.4, 0.275, 0.4, 0.0, 0.0, 0.0, 0.0, 0.0, 0.0, 0.0, 0.0, 0.0, 0.0, 0.0, 0.0, 0.0, 0.0, 0.0, 0.0, 0.0, 0.0, 0.0, 0.0, 0.0, 0.0, 0.0, 0.0, 0.0, 0.0, 0.275, 0.4, 0.0, 0.0, 0.0, 0.0, 0.275, 0.4, 0.0, 0.0, 0.0, 0.0, 0.0, 0.0, 0.0, 0.0, 0.0, 0.0, 0.0, 0.0, 0.0, 0.0, 0.0, 0.0, 0.0, 0.0, 0.0, 0.0, 0.0, 0.0, 0.0, 0.0, 0.0, 0.0, 0.0, 0.0, 0.0, 0.0, 0.0, 0.0, 0.0, 0.0, 0.0, 0.0, 0.0, 0.0, 0.0, 0.0, 0.0, 0.0, 0.0, 0.0, 0.0, 0.0, 0.0, 0.0, 0.0, 0.0, 0.0, 0.0, 0.0, 0.0, 0.0, 0.0, 0.0, 0.0, 0.0, 0.0, 0.0, 0.0, 0.0, 0.0, 0.0, 0.0, 0.0, 0.0, 0.0, 0.0, 0.0, 0.0, 0.0, 0.0, 0.0, 0.0, 0.0, 0.0, 0.0, 0.0, 0.0, 0.0, 0.0, 0.0, 0.0, 0.0, 0.0, 0.0, 0.0, 0.0, 0.0, 0.0, 0.0, 0.0, 0.0, 0.0, 0.0, 0.0, 0.275, 0.4, 0.0, 0.0, 0.0, 0.0, 0.275, 0.4, 0.0, 0.0, 0.0, 0.0, 0.0, 0.0, 0.0, 0.0, 0.0, 0.0, 0.0, 0.0, 0.0, 0.0, 0.0, 0.0, 0.0, 0.0, 0.0, 0.0, 0.0, 0.0, 0.0, 0.0, 0.0, 0.0, 0.0, 0.0, 0.0, 0.0, 0.0, 0.0, 0.0, 0.0, 0.0, 0.0, 0.0, 0.0, 0.0, 0.0, 0.0, 0.0, 0.0, 0.0, 0.0, 0.0, 0.0, 0.0, 0.0, 0.0, 0.0, 0.0, 0.0, 0.0, 0.275, 0.4, 0.275, 0.4, 0.0, 0.0, 0.0, 0.0, 0.0, 0.0, 0.275, 0.4, 0.275, 0.4, 0.0, 0.0, 0.0, 0.0, 0.0, 0.0, 0.0, 0.0, 0.0, 0.0, 0.0, 0.0, 0.0, 0.0, 0.0, 0.0, 0.0, 0.0, 0.275, 0.4, 0.275, 0.4, 0.0, 0.0, 0.0, 0.0, 0.0, 0.0, 0.0, 0.0, 0.0, 0.0, 0.0, 0.0, 0.0, 0.0, 0.0, 0.0, 0.0, 0.0, 0.0, 0.0, 0.0, 0.0, 0.0, 0.0, 0.0, 0.0, 0.0, 0.0, 0.0, 0.0, 0.0, 0.0, 0.0, 0.0, 0.0, 0.0, 0.0, 0.0, 0.0, 0.0, 0.0, 0.0, 0.0, 0.0, 0.0, 0.0, 0.0, 0.0, 0.0, 0.0, 0.0, 0.0, 0.0, 0.0, 0.0, 0.0, 0.0, 0.0, 0.0, 0.0, 0.0, 0.0, 0.0, 0.0, 0.0, 0.0, 0.0, 0.0, 0.0, 0.0, 0.0, 0.0, 0.0, 0.0, 0.0, 0.0, 0.0, 0.0, 0.0, 0.0, 0.0, 0.0, 0.0, 0.0, 0.0, 0.0, 0.0, 0.0, 0.0, 0.0, 0.0, 0.0, 0.0, 0.0, 0.0, 0.0, 0.0, 0.0, 0.0, 0.0, 0.0, 0.0, 0.0, 0.0, 0.0, 0.0, 0.0, 0.0, 0.0, 0.0, 0.0, 0.0, 0.0, 0.0, 0.0, 0.0, 0.275, 0.4, 0.275, 0.4, 0.0, 0.0, 0.0, 0.0, 0.0, 0.0, 0.0, 0.0, 0.0, 0.0, 0.0, 0.0, 0.0, 0.0, 0.0, 0.0, 0.0, 0.0, 0.0, 0.0, 0.0, 0.0, 0.0, 0.0, 0.0, 0.0, 0.0, 0.0, 0.0, 0.0, 0.0, 0.0, 0.0, 0.0, 0.0, 0.0, 0.0, 0.0, 0.0, 0.0, 0.0, 0.0, 0.0, 0.0, 0.0, 0.0, 0.0, 0.0, 0.0, 0.0, 0.0, 0.0, 0.0, 0.0, 0.0, 0.0, 0.0, 0.0, 0.0, 0.0, 0.0, 0.0, 0.0, 0.0, 0.0, 0.0, 0.0, 0.0, 0.0, 0.0, 0.0, 0.0, 0.0, 0.0, 0.0, 0.0, 0.0, 0.0, 0.0, 0.0, 0.0, 0.0, 0.275, 0.4, 0.275, 0.4, 0.0, 0.0, 0.0, 0.0, 0.275, 0.4, 0.0, 0.0, 0.0, 0.0, 0.0, 0.0, 0.0, 0.0, 0.0, 0.0, 0.0, 0.0, 0.0, 0.0, 0.0, 0.0, 0.0, 0.0, 0.0, 0.0, 0.0, 0.0, 0.0, 0.0, 0.0, 0.0, 0.0, 0.0, 0.0, 0.0, 0.0, 0.0, 0.0, 0.0, 0.0, 0.0, 0.0, 0.0, 0.0, 0.0, 0.0, 0.0, 0.0, 0.0, 0.0, 0.0, 0.0, 0.0, 0.0, 0.0, 0.0, 0.0, 0.0, 0.0, 0.0, 0.0, 0.0, 0.0, 0.0, 0.0, 0.0, 0.0, 0.0, 0.0, 0.0, 0.0, 0.0, 0.0, 0.0, 0.0, 0.0, 0.0, 0.0, 0.0, 0.0, 0.0, 0.0, 0.0, 0.0, 0.0, 0.0, 0.0, 0.0, 0.0, 0.0, 0.0, 0.0, 0.0, 0.0, 0.0, 0.0, 0.0, 0.0, 0.0, 0.0, 0.0, 0.0, 0.0, 0.0, 0.0, 0.0, 0.0, 0.0, 0.0, 0.0, 0.0, 0.0, 0.0, 0.0, 0.0, 0.0, 0.0, 0.0, 0.0, 0.0, 0.0, 0.0, 0.0, 0.0, 0.0, 0.55, 0.8, 0.55, 0.8, 0.0, 0.0, 0.0, 0.0, 0.55, 0.8, 0.55, 0.8, 0.0, 0.0, 0.0, 0.0, 0.0, 0.0, 0.0, 0.0, 0.0, 0.0, 0.275, 0.4, 0.0, 0.0, 0.0, 0.0, 0.0, 0.0, 0.0, 0.0, 0.0, 0.0, 0.0, 0.0, 0.0, 0.0, 0.0, 0.0, 0.0, 0.0, 0.0, 0.0, 0.0, 0.0, 0.0, 0.0, 0.0, 0.0, 0.0, 0.0, 0.0, 0.0, 0.0, 0.0, 0.0, 0.0, 0.0, 0.0, 0.0, 0.0, 0.0, 0.0, 0.0, 0.0, 0.0, 0.0, 0.0, 0.0, 0.0, 0.0, 0.0, 0.0, 0.0, 0.0, 0.0, 0.0, 0.0, 0.0, 0.0, 0.0, 0.0, 0.0, 0.0, 0.0, 0.0, 0.0, 0.0, 0.0, 0.0, 0.0, 0.0, 0.0, 0.0, 0.0, 0.0, 0.0, 0.0, 0.0, 0.0, 0.0, 0.0, 0.0, 0.0, 0.0, 0.0, 0.0, 0.0, 0.0, 0.0, 0.0, 0.0, 0.0, 0.275, 0.4, 0.0, 0.0, 0.0, 0.0, 0.0, 0.0, 0.0, 0.0, 0.0, 0.0, 0.0, 0.0, 0.0, 0.0, 0.0, 0.0, 0.0, 0.0, 0.0, 0.0, 0.0, 0.0, 0.0, 0.0, 0.0, 0.0, 0.0, 0.0, 0.0, 0.0, 0.0, 0.0, 0.0, 0.0, 0.0, 0.0, 0.0, 0.0, 0.0, 0.0, 0.0, 0.0, 0.0, 0.0, 0.0, 0.0, 0.0, 0.0, 0.0, 0.0, 0.0, 0.0, 0.0, 0.0, 0.0, 0.0, 0.0, 0.0, 0.275, 0.4, 0.0, 0.0, 0.0, 0.0, 0.0, 0.0, 0.0, 0.0, 0.0, 0.0, 0.0, 0.0, 0.0, 0.0, 0.0, 0.0, 0.0, 0.0, 0.0, 0.0, 0.0, 0.0, 0.0, 0.0, 0.0, 0.0, 0.0, 0.0, 0.0, 0.0, 0.0, 0.0, 0.0, 0.0, 0.0, 0.0, 0.275, 0.4, 0.275, 0.4, 0.0, 0.0, 0.0, 0.0, 0.0, 0.0, 0.0, 0.0, 0.0, 0.0, 0.0, 0.0, 0.0, 0.0, 0.0, 0.0, 0.275, 0.4, 0.275, 0.4, 0.0, 0.0, 0.0, 0.0, 0.0, 0.0, 0.0, 0.0, 0.0, 0.0, 0.275, 0.4, 0.0, 0.0, 0.0, 0.0, 0.0, 0.0, 0.0, 0.0, 0.0, 0.0, 0.0, 0.0, 0.0, 0.0, 0.0, 0.0, 0.0, 0.0, 0.0, 0.0, 0.0, 0.0, 0.0, 0.0, 0.0, 0.0, 0.0, 0.0, 0.0, 0.0, 0.0, 0.0, 0.0, 0.0, 0.0, 0.0, 0.0, 0.0, 0.0, 0.0, 0.0, 0.0, 0.0, 0.0, 0.0, 0.0, 0.0, 0.0, 0.0, 0.0, 0.0, 0.0, 0.0, 0.0, 0.0, 0.0, 0.0, 0.0, 0.0, 0.0, 0.0, 0.0, 0.0, 0.0, 0.0, 0.0, 0.0, 0.0, 0.0, 0.0, 0.0, 0.0, 0.0, 0.0, 0.0, 0.0, 0.0, 0.0, 0.0, 0.0, 0.0, 0.0, 0.0, 0.0, 0.0, 0.0, 0.0, 0.0, 0.275, 0.4, 0.275, 0.4, 0.0, 0.0, 0.0, 0.0, 0.0, 0.0, 0.0, 0.0, 0.0, 0.0, 0.0, 0.0, 0.0, 0.0, 0.0, 0.0, 0.0, 0.0, 0.0, 0.0, 0.0, 0.0, 0.0, 0.0, 0.0, 0.0, 0.0, 0.0, 0.0, 0.0, 0.0, 0.0, 0.0, 0.0, 0.0, 0.0, 0.0, 0.0, 0.0, 0.0, 0.0, 0.0, 0.0, 0.0, 0.0, 0.0, 0.0, 0.0, 0.0, 0.0, 0.0, 0.0, 0.0, 0.0, 0.0, 0.0, 0.0, 0.0, 0.0, 0.0, 0.0, 0.0, 0.0, 0.0, 0.0, 0.0, 0.0, 0.0, 0.0, 0.0, 0.0, 0.0, 0.0, 0.0, 0.0, 0.0, 0.0, 0.0, 0.0, 0.0, 0.0, 0.0, 0.0, 0.0, 0.0, 0.0, 0.0, 0.0, 0.0, 0.0, 0.0, 0.0, 0.0, 0.0, 0.0, 0.0, 0.275, 0.4, 0.0, 0.0, 0.0, 0.0, 0.0, 0.0, 0.0, 0.0, 0.0, 0.0, 0.0, 0.0, 0.0, 0.0, 0.0, 0.0, 0.0, 0.0, 0.0, 0.0, 0.0, 0.0, 0.0, 0.0, 0.0, 0.0, 0.0, 0.0, 0.0, 0.0, 0.275, 0.4, 0.275, 0.4, 0.0, 0.0, 0.0, 0.0, 0.0, 0.0, 0.0, 0.0, 0.0, 0.0, 0.0, 0.0, 0.0, 0.0, 0.0, 0.0, 0.0, 0.0, 0.0, 0.0, 0.0, 0.0, 0.0, 0.0, 0.0, 0.0, 0.0, 0.0, 0.0, 0.0, 0.0, 0.0, 0.0, 0.0, 0.0, 0.0, 0.0, 0.0, 0.0, 0.0, 0.0, 0.0, 0.0, 0.0, 0.0, 0.0, 0.0, 0.0, 0.0, 0.0, 0.0, 0.0, 0.0, 0.0, 0.0, 0.0, 0.0, 0.0, 0.0, 0.0, 0.0, 0.0, 0.0, 0.0, 0.0, 0.0, 0.0, 0.0, 0.0, 0.0, 0.0, 0.0, 0.0, 0.0, 0.0, 0.0, 0.275, 0.4, 0.275, 0.4, 0.0, 0.0, 0.0, 0.0, 0.0, 0.0, 0.0, 0.0, 0.0, 0.0, 0.0, 0.0, 0.0, 0.0, 0.0, 0.0, 0.0, 0.0, 0.0, 0.0, 0.0, 0.0, 0.0, 0.0, 0.0, 0.0, 0.0, 0.0, 0.0, 0.0, 0.0, 0.0, 0.0, 0.0, 0.0, 0.0, 0.0, 0.0, 0.0, 0.0, 0.0, 0.0, 0.0, 0.0, 0.0, 0.0, 0.0, 0.0, 0.0, 0.0, 0.0, 0.0, 0.0, 0.0, 0.0, 0.0, 0.0, 0.0, 0.0, 0.0, 0.0, 0.0, 0.0, 0.0, 0.0, 0.0, 0.0, 0.0, 0.0, 0.0, 0.0, 0.0, 0.0, 0.0, 0.0, 0.0, 0.0, 0.0, 0.0, 0.0, 0.0, 0.0, 0.0, 0.0, 0.0, 0.0, 0.0, 0.0, 0.0, 0.0, 0.0, 0.0, 0.0, 0.0, 0.0, 0.0, 0.0, 0.0, 0.0, 0.0, 0.0, 0.0, 0.0, 0.0, 0.0, 0.0, 0.0, 0.0, 0.0, 0.0, 0.0, 0.0, 0.0, 0.0, 0.0, 0.0, 0.0, 0.0, 0.0, 0.0, 0.0, 0.0, 0.0, 0.0, 0.0, 0.0, 0.0, 0.0, 0.0, 0.0, 0.0, 0.0, 0.0, 0.0, 0.0, 0.0, 0.0, 0.0, 0.0, 0.0, 0.0, 0.0, 0.0, 0.0, 0.55, 0.8, 0.0, 0.0, 0.0, 0.0, 0.0, 0.0, 0.0, 0.0, 0.0, 0.0, 0.0, 0.0, 0.0, 0.0, 0.0, 0.0, 0.0, 0.0, 0.0, 0.0, 0.0, 0.0, 0.0, 0.0, 0.0, 0.0, 0.0, 0.0, 0.0, 0.0, 0.0, 0.0, 0.0, 0.0, 0.0, 0.0, 0.0, 0.0, 0.0, 0.0, 0.0, 0.0, 0.0, 0.0, 0.0, 0.0, 0.0, 0.0, 0.0, 0.0, 0.0, 0.0, 0.0, 0.0, 0.0, 0.0, 0.0, 0.0, 0.0, 0.0, 0.0, 0.0, 0.0, 0.0, 0.275, 0.4, 0.275, 0.4, 0.0, 0.0, 0.0, 0.0, 0.0, 0.0, 0.0, 0.0, 0.275, 0.4, 0.0, 0.0, 0.0, 0.0, 0.275, 0.4, 0.0, 0.0, 0.0, 0.0, 0.0, 0.0, 0.0, 0.0, 0.0, 0.0, 0.0, 0.0, 0.0, 0.0, 0.0, 0.0, 0.0, 0.0, 0.0, 0.0, 0.0, 0.0, 0.0, 0.0, 0.0, 0.0, 0.0, 0.0, 0.0, 0.0, 0.0, 0.0, 0.0, 0.0, 0.0, 0.0, 0.0, 0.0, 0.275, 0.4, 0.275, 0.4, 0.0, 0.0, 0.0, 0.0, 0.0, 0.0, 0.0, 0.0, 0.0, 0.0, 0.0, 0.0, 0.0, 0.0, 0.0, 0.0, 0.0, 0.0, 0.0, 0.0, 0.0, 0.0, 0.0, 0.0, 0.0, 0.0, 0.0, 0.0, 0.0, 0.0, 0.0, 0.0, 0.0, 0.0, 0.0, 0.0, 0.0, 0.0, 0.0, 0.0, 0.0, 0.0, 0.0, 0.0, 0.0, 0.0, 0.0, 0.0, 0.0, 0.0, 0.0, 0.0, 0.55, 0.8, 0.55, 0.8, 0.0, 0.0, 0.0, 0.0, 0.0, 0.0, 0.0, 0.0, 0.0, 0.0, 0.0, 0.0, 0.0, 0.0, 0.0, 0.0, 0.0, 0.0, 0.0, 0.0, 0.0, 0.0, 0.0, 0.0, 0.275, 0.4, 0.0, 0.0, 0.0, 0.0, 0.0, 0.0, 0.0, 0.0, 0.0, 0.0, 0.0, 0.0, 0.0, 0.0, 0.0, 0.0, 0.0, 0.0, 0.0, 0.0, 0.0, 0.0, 0.0, 0.0, 0.0, 0.0, 0.0, 0.0, 0.0, 0.0, 0.0, 0.0, 0.0, 0.0, 0.0, 0.0, 0.0, 0.0, 0.0, 0.0, 0.0, 0.0, 0.0, 0.0, 0.0, 0.0, 0.0, 0.0, 0.0, 0.0, 0.0, 0.0, 0.0, 0.0, 0.0, 0.0, 0.0, 0.0, 0.0, 0.0, 0.0, 0.0, 0.0, 0.0, 0.0, 0.0, 0.0, 0.0, 0.0, 0.0, 0.0, 0.0, 0.0, 0.0, 0.0, 0.0, 0.0, 0.0, 0.0, 0.0, 0.0, 0.0, 0.0, 0.0, 0.0, 0.0, 0.0, 0.0, 0.0, 0.0, 0.0, 0.0, 0.0, 0.0, 0.0, 0.0, 0.0, 0.0, 0.0, 0.0, 0.0, 0.0, 0.0, 0.0, 0.0, 0.0, 0.0, 0.0, 0.0, 0.0, 0.0, 0.0, 0.0, 0.0, 0.55, 0.8, 0.0, 0.0, 0.0, 0.0, 0.0, 0.0, 0.0, 0.0, 0.0, 0.0, 0.0, 0.0, 0.0, 0.0, 0.0, 0.0, 0.0, 0.0, 0.0, 0.0, 0.0, 0.0, 0.0, 0.0, 0.0, 0.0, 0.0, 0.0, 0.0, 0.0, 0.0, 0.0, 0.0, 0.0, 0.55, 0.8, 0.0, 0.0, 0.0, 0.0, 0.0, 0.0, 0.0, 0.0, 0.625, 0.75, 0.625, 0.625, 0.55, 0.8, 0.0, 0.0, 0.0, 0.0, 0.55, 0.8, 0.0, 0.0, 0.0, 0.0, 0.0, 0.0, 0.0, 0.0, 0.0, 0.0, 0.0, 0.0, 0.0, 0.0, 0.0, 0.0, 0.0, 0.0, 0.0, 0.0, 0.0, 0.0, 0.0, 0.0, 0.0, 0.0, 0.0, 0.0, 0.0, 0.0, 0.0, 0.0, 0.0, 0.0, 0.0, 0.0, 0.0, 0.0, 0.0, 0.0, 0.0, 0.0, 0.0, 0.0, 0.0, 0.0, 0.0, 0.0, 0.0, 0.0, 0.0, 0.0, 0.0, 0.0, 0.0, 0.0, 0.0, 0.0, 0.0, 0.0, 0.0, 0.0, 0.0, 0.0, 0.0, 0.0, 0.0, 0.0, 0.0, 0.0, 0.0, 0.0, 0.0, 0.0, 0.0, 0.0, 0.0, 0.0, 0.0, 0.0, 0.0, 0.0, 0.0, 0.0, 0.0, 0.0, 0.0, 0.0, 0.55, 0.8, 0.0, 0.0, 0.0, 0.0, 0.0, 0.0, 0.0, 0.0, 0.0, 0.0, 0.0, 0.0, 0.0, 0.0, 0.0, 0.0, 0.0, 0.0, 0.0, 0.0, 0.0, 0.0, 0.0, 0.0, 0.0, 0.0, 0.0, 0.0, 0.0, 0.0, 0.0, 0.0, 0.0, 0.0, 0.0, 0.0, 0.0, 0.0, 0.0, 0.0, 0.0, 0.0, 0.0, 0.0, 0.0, 0.0, 0.0, 0.0, 0.0, 0.0, 0.0, 0.0, 0.0, 0.0, 0.0, 0.0, 0.0, 0.0, 0.0, 0.0, 0.0, 0.0, 0.0, 0.0, 0.0, 0.0, 0.0, 0.0, 0.0, 0.0, 0.0, 0.0, 0.0, 0.0, 0.0, 0.0, 0.0, 0.0, 0.0, 0.0, 0.0, 0.0, 0.0, 0.0, 0.0, 0.0, 0.0, 0.0, 0.0, 0.0, 0.0, 0.0, 0.0, 0.0, 0.0, 0.0, 0.0, 0.0, 0.0, 0.0, 0.0, 0.0, 0.0, 0.0, 0.0, 0.0, 0.0, 0.0, 0.0, 0.0, 0.0, 0.0, 0.0, 0.0, 0.0, 0.0, 0.0, 0.0])
me_cube.materials.append(mat_material)
me_cube.use_remesh_preserve_volume = False
me_cube.use_remesh_preserve_attributes = False
me_cube.use_mirror_vertex_groups = False
me_cube.update()
arm_armature = bpy.data.armatures.new('Armature')  # bones are not reproduced

# ---- objects
ob_human = bpy.data.objects.new('Human', me_cube)
ob_light = bpy.data.objects.new('Light', light_light)
ob_camera = bpy.data.objects.new('Camera', cam_camera)
ob_armature = bpy.data.objects.new('Armature', arm_armature)

# ---- transforms, parenting, visibility, modifiers, constraints
ob_human.parent = ob_armature
ob_human.location = (0.0, 0.0, 0.0)
ob_human.lock_rotations_4d = False
ob_human.empty_display_type = 'ARROWS'
ob_human.lineart.crease_threshold = 0.0
_vg = ob_human.vertex_groups.new(name='Bone.036')
for _i, _w in zip([0, 1, 2, 3, 4, 5, 6, 7, 8, 9, 10, 11, 12, 13, 14, 15, 16, 17, 18, 19, 20, 21, 22, 23, 24, 56, 57, 58, 60, 169], [0.8873, 0.9971, 0.9952, 0.9987, 0.9886, 0.9975, 0.9923, 0.9982, 0.8875, 0.7825, 0.9927, 0.9971, 0.9952, 0.9987, 0.9809, 0.9886, 0.9975, 0.9984, 0.9923, 0.9982, 0.3213, 0.9575, 0.7478, 0.0516, 0.06876, 0.9984, 0.9951, 0.9989, 0.7487, 0.07649]): _vg.add([_i], _w, 'REPLACE')
_vg = ob_human.vertex_groups.new(name='Bone.037')
for _i, _w in zip([0, 8, 9, 20, 22, 59, 60], [0.06876, 0.06879, 0.1778, 0.5898, 0.1288, 0.002457, 0.1289]): _vg.add([_i], _w, 'REPLACE')
_vg = ob_human.vertex_groups.new(name='Bone.011')
for _i, _w in zip([23, 31, 174], [0.3525, 0.05502, 0.05634]): _vg.add([_i], _w, 'REPLACE')
_vg = ob_human.vertex_groups.new(name='Bone')
for _i, _w in zip([23, 25, 26, 27, 28, 29, 31, 33, 34, 36, 37, 59, 170, 171, 172, 174, 176, 177], [0.05586, 0.8329, 0.6853, 0.08325, 0.1059, 0.1837, 0.01046, 0.1695, 0.7669, 0.07535, 0.05969, 0.3064, 0.07492, 0.1038, 0.1774, 0.01196, 0.1675, 0.07498]): _vg.add([_i], _w, 'REPLACE')
_vg = ob_human.vertex_groups.new(name='Bone.001')
for _i, _w in zip([34, 36, 37, 39, 178], [0.1023, 0.7582, 0.4368, 0.8111, 0.001567]): _vg.add([_i], _w, 'REPLACE')
_vg = ob_human.vertex_groups.new(name='Bone.003')
for _i, _w in zip([39, 40, 41, 43, 44, 286, 291, 293, 295, 297, 298, 299, 302, 303], [0.07224, 0.02354, 0.04443, 0.02914, 0.02083, 0.9148, 0.9149, 0.8859, 0.9523, 0.8883, 0.9053, 0.9356, 0.9507, 0.9491]): _vg.add([_i], _w, 'REPLACE')
_vg = ob_human.vertex_groups.new(name='Bone.005')
for _i, _w in zip([40, 41, 42, 43, 44, 45, 46, 47, 48, 49, 50, 51, 52, 53, 55, 286, 291, 293, 297, 298, 299], [0.8468, 0.8798, 0.9577, 0.8798, 0.9133, 0.8908, 0.5786, 0.5201, 0.5259, 0.5752, 0.09905, 0.09218, 0.1863, 0.05085, 0.108, 0.005654, 0.01414, 0.04092, 0.03441, 0.02991, 0.0009982]): _vg.add([_i], _w, 'REPLACE')
_vg = ob_human.vertex_groups.new(name='Bone.007')
for _i, _w in zip([40, 41, 43, 44, 45, 46, 47, 48, 49, 50, 51, 52, 53, 54, 55], [0.1147, 0.07, 0.07826, 0.04939, 0.08871, 0.4123, 0.478, 0.4647, 0.4178, 0.8983, 0.9044, 0.8057, 0.9486, 0.9817, 0.889]): _vg.add([_i], _w, 'REPLACE')
_vg = ob_human.vertex_groups.new(name='Bone.002')
for _i, _w in zip([34, 37, 39, 177, 178], [0.1023, 0.4368, 0.001568, 0.7581, 0.8111]): _vg.add([_i], _w, 'REPLACE')
_vg = ob_human.vertex_groups.new(name='Bone.004')
for _i, _w in zip([178, 179, 180, 182, 183, 312, 313, 314, 315, 316, 317, 318, 319, 320], [0.07224, 0.02342, 0.04449, 0.02851, 0.02058, 0.9148, 0.9149, 0.8859, 0.9523, 0.8883, 0.9053, 0.9356, 0.9507, 0.9491]): _vg.add([_i], _w, 'REPLACE')
_vg = ob_human.vertex_groups.new(name='Bone.006')
for _i, _w in zip([179, 180, 181, 182, 183, 184, 185, 186, 187, 188, 189, 190, 191, 192, 194, 312, 313, 314, 316, 317, 318], [0.8472, 0.88, 0.9576, 0.8804, 0.9132, 0.8908, 0.5791, 0.5196, 0.5308, 0.5749, 0.0991, 0.09335, 0.1895, 0.05106, 0.1193, 0.005679, 0.01417, 0.04095, 0.03444, 0.02992, 0.001015]): _vg.add([_i], _w, 'REPLACE')
_vg = ob_human.vertex_groups.new(name='Bone.008')
for _i, _w in zip([179, 180, 182, 183, 184, 185, 186, 187, 188, 189, 190, 191, 192, 193, 194], [0.1143, 0.06972, 0.07798, 0.04968, 0.08869, 0.4101, 0.478, 0.4629, 0.4197, 0.8983, 0.9033, 0.8026, 0.9484, 0.9803, 0.8777]): _vg.add([_i], _w, 'REPLACE')
_vg = ob_human.vertex_groups.new(name='Bone.009')
for _i, _w in zip([8, 20, 23, 25, 26, 28, 29, 33, 59, 60, 169, 170, 171, 172, 173, 174, 175, 176, 177, 195, 196, 197, 198, 203], [0.01038, 0.01463, 0.08061, 0.07729, 0.09803, 0.08937, 0.01817, 0.002781, 0.3287, 0.0917, 0.7645, 0.8693, 0.704, 0.7472, 0.5539, 0.7128, 0.9334, 0.6209, 0.02858, 0.5034, 0.5353, 0.481, 0.3155, 0.0009489]): _vg.add([_i], _w, 'REPLACE')
_vg = ob_human.vertex_groups.new(name='Bone.013')
for _i, _w in zip([169, 171, 172, 173, 174, 175, 176, 195, 196, 197, 198, 199, 200, 201, 202, 203, 204, 205, 206, 207, 208], [0.08355, 0.09037, 0.0153, 0.4508, 0.09627, 0.05415, 0.1361, 0.4928, 0.4514, 0.5025, 0.6305, 0.5147, 0.8702, 0.5183, 0.8643, 0.8838, 0.09705, 0.172, 0.08886, 0.1306, 0.1602]): _vg.add([_i], _w, 'REPLACE')
_vg = ob_human.vertex_groups.new(name='Bone.025')
for _i, _w in zip([199, 200, 201, 202, 203, 204, 205, 206, 207, 208, 209, 210, 211, 212, 213, 214, 215, 216, 217, 218, 219, 220, 221, 222, 223, 224, 225, 226, 227, 228, 229, 230, 231, 232, 233, 234, 235, 236, 237, 238, 239, 240, 241, 242, 248, 249, 250, 251, 252, 253, 255, 256, 257, 258, 259, 266, 267, 268, 273, 274, 275, 279, 280, 281, 282, 283, 284], [0.4828, 0.1162, 0.4792, 0.127, 0.08998, 0.8998, 0.8207, 0.9085, 0.8649, 0.8307, 0.9313, 0.8804, 0.9376, 0.9014, 0.8516, 0.5909, 0.6964, 0.5196, 0.4495, 0.4519, 0.3729, 0.4214, 0.8318, 0.4942, 0.453, 0.4837, 0.6688, 0.5891, 0.223, 0.4082, 0.2236, 0.08343, 0.1584, 0.1644, 0.1908, 0.1399, 0.3601, 0.1619, 0.4297, 0.3775, 0.5857, 0.1233, 0.07969, 0.06674, 0.0508, 0.02841, 0.05177, 0.0002094, 0.009874, 0.02649, 0.06153, 0.06234, 0.05816, 0.01411, 0.02816, 0.001324, 0.03222, 0.01421, 0.02293, 0.04751, 0.04292, 0.0705, 0.09374, 0.04877, 0.05281, 0.0578, 0.04607]): _vg.add([_i], _w, 'REPLACE')
_vg = ob_human.vertex_groups.new(name='Bone.026')
for _i, _w in zip([210, 211, 212, 213, 214, 215, 216, 217, 218, 219, 220, 222, 223, 224, 225, 226, 227, 228, 229, 230, 231, 232, 233, 234, 235, 236, 237, 238, 239, 240, 241, 242, 243, 244, 245, 246, 247, 248, 249, 250, 251, 253, 254, 257, 263, 264, 265, 266, 267, 268, 269, 272, 274, 279, 280, 281, 282, 283, 284, 294, 300], [0.05385, 0.001758, 0.06793, 0.1101, 0.1255, 0.1268, 0.3595, 0.4442, 0.4422, 0.4595, 0.3551, 0.05182, 0.4412, 0.2961, 0.1697, 0.01009, 0.0157, 0.1966, 0.6133, 0.8109, 0.6565, 0.5475, 0.4285, 0.5828, 0.3589, 0.5151, 0.1291, 0.007417, 0.02424, 0.5981, 0.7671, 0.5948, 0.03769, 0.01923, 0.06905, 0.06588, 0.07009, 0.1809, 0.07791, 0.0397, 0.0736, 0.0348, 0.04661, 0.03611, 0.02338, 0.03022, 0.01117, 0.04522, 0.1436, 0.01621, 0.04522, 0.003709, 0.01545, 0.7536, 0.5752, 0.6086, 0.7618, 0.7212, 0.7255, 0.001836, 0.008018]): _vg.add([_i], _w, 'REPLACE')
_vg = ob_human.vertex_groups.new(name='Bone.035')
for _i, _w in zip([229, 232, 240, 241, 242, 279, 280, 281, 282, 283, 284], [0.09393, 0.04256, 0.1643, 0.09732, 0.3068, 0.127, 0.2476, 0.3161, 0.1476, 0.1746, 0.1937]): _vg.add([_i], _w, 'REPLACE')
_vg = ob_human.vertex_groups.new(name='Bone.027')
for _i, _w in zip([216, 217, 218, 219, 223, 224, 229, 230, 231, 232, 233, 234, 237, 240, 241, 243, 244, 245, 246, 247, 248, 261, 262, 263, 264, 265, 279, 280, 283, 285, 287, 288, 289, 290], [0.03342, 0.03453, 0.0351, 0.05436, 0.03539, 0.04493, 0.02496, 0.07065, 0.1166, 0.1258, 0.108, 0.1038, 0.01305, 0.06209, 0.02183, 0.8443, 0.8377, 0.7999, 0.7314, 0.8262, 0.01162, 0.54, 0.571, 0.7315, 0.5094, 0.7979, 0.01189, 0.04134, 0.002282, 0.004039, 0.0129, 0.1006, 0.1149, 0.06976]): _vg.add([_i], _w, 'REPLACE')
_vg = ob_human.vertex_groups.new(name='Bone.034')
for _i, _w in zip([243, 244, 245, 246, 247, 261, 262, 263, 264, 265, 285, 287, 288, 289, 290], [0.1015, 0.121, 0.1019, 0.1544, 0.07314, 0.4531, 0.4159, 0.2143, 0.4226, 0.1581, 0.9719, 0.9671, 0.8904, 0.8726, 0.9263]): _vg.add([_i], _w, 'REPLACE')
_vg = ob_human.vertex_groups.new(name='Bone.028')
for _i, _w in zip([214, 215, 216, 219, 220, 222, 224, 225, 227, 228, 231, 232, 233, 234, 235, 236, 237, 239, 248, 249, 250, 251, 266, 267, 268, 269, 292, 294, 296, 300], [0.05271, 0.07091, 0.01936, 0.02362, 0.0869, 0.002024, 0.05685, 0.05856, 0.003604, 0.1881, 0.0114, 0.05537, 0.1492, 0.1071, 0.0692, 0.1312, 0.1356, 0.01169, 0.5666, 0.7758, 0.815, 0.8299, 0.7859, 0.5585, 0.8109, 0.8313, 0.2265, 0.1924, 0.3351, 0.357]): _vg.add([_i], _w, 'REPLACE')
_vg = ob_human.vertex_groups.new(name='Bone.033')
for _i, _w in zip([248, 249, 250, 251, 266, 267, 268, 269, 292, 294, 296, 300], [0.1483, 0.06704, 0.04404, 0.03993, 0.1156, 0.2136, 0.09737, 0.08822, 0.7437, 0.7646, 0.6232, 0.5925]): _vg.add([_i], _w, 'REPLACE')
_vg = ob_human.vertex_groups.new(name='Bone.029')
for _i, _w in zip([214, 215, 220, 222, 224, 225, 226, 227, 228, 233, 235, 236, 237, 238, 252, 253, 254, 255, 270, 271, 272, 273, 301, 304, 305, 306], [0.05908, 0.01072, 0.07573, 0.07086, 0.01285, 0.02148, 0.05843, 0.1621, 0.05427, 0.02992, 0.1002, 0.1274, 0.1395, 0.09191, 0.846, 0.8556, 0.8704, 0.8062, 0.8524, 0.8241, 0.8527, 0.7966, 0.2932, 0.1687, 0.2348, 0.164]): _vg.add([_i], _w, 'REPLACE')
_vg = ob_human.vertex_groups.new(name='Bone.032')
for _i, _w in zip([252, 253, 254, 255, 256, 257, 270, 271, 272, 273, 274, 275, 301, 304, 305, 306, 307, 308, 309, 310], [0.04839, 0.02642, 0.02024, 0.06016, 0.01167, 0.0296, 0.08817, 0.1105, 0.0913, 0.122, 0.1013, 0.07699, 0.6859, 0.8176, 0.7486, 0.8209, 0.5477, 0.3682, 0.01449, 0.0009687]): _vg.add([_i], _w, 'REPLACE')
_vg = ob_human.vertex_groups.new(name='Bone.030')
for _i, _w in zip([209, 214, 215, 219, 220, 221, 222, 224, 225, 226, 227, 228, 233, 235, 236, 237, 238, 239, 252, 256, 257, 258, 259, 260, 271, 274, 275, 276, 277, 278, 307, 308, 309, 310, 311], [0.03133, 0.128, 0.06212, 0.000601, 0.007312, 0.1134, 0.3301, 0.05492, 0.04796, 0.2827, 0.5229, 0.1348, 0.01739, 0.0915, 0.006933, 0.1025, 0.448, 0.3089, 0.05901, 0.8325, 0.7976, 0.882, 0.8455, 0.9662, 0.01792, 0.7192, 0.7588, 0.8334, 0.6698, 0.9609, 0.1416, 0.1534, 0.1039, 0.1545, 0.005874]): _vg.add([_i], _w, 'REPLACE')
_vg = ob_human.vertex_groups.new(name='Bone.031')
for _i, _w in zip([256, 257, 258, 259, 274, 275, 276, 277, 278, 307, 308, 309, 310, 311], [0.01262, 0.01987, 0.05551, 0.09797, 0.07665, 0.07886, 0.1312, 0.3068, 0.01171, 0.2934, 0.4612, 0.8596, 0.8145, 0.951]): _vg.add([_i], _w, 'REPLACE')
_vg = ob_human.vertex_groups.new(name='Bone.010')
for _i, _w in zip([0, 20, 22, 23, 24, 25, 26, 27, 28, 29, 30, 31, 32, 33, 36, 59, 61, 62, 63, 64, 69, 169, 171, 172, 174, 176], [0.01293, 0.01601, 0.09554, 0.434, 0.7946, 0.07624, 0.1208, 0.8516, 0.6989, 0.7354, 0.547, 0.7761, 0.9112, 0.6281, 0.027, 0.3299, 0.5023, 0.534, 0.4827, 0.3134, 0.008188, 0.01593, 0.0886, 0.01592, 0.07553, 0.03095]): _vg.add([_i], _w, 'REPLACE')
_vg = ob_human.vertex_groups.new(name='Bone.012')
for _i, _w in zip([24, 28, 29, 30, 31, 32, 33, 61, 62, 63, 64], [0.076, 0.09047, 0.01462, 0.4579, 0.088, 0.03812, 0.1257, 0.4883, 0.4379, 0.4944, 0.5798]): _vg.add([_i], _w, 'REPLACE')
_vg = ob_human.vertex_groups.new(name='Bone.014')
for _i, _w in zip([32, 64, 65, 66, 67, 68, 69, 70, 71, 72, 73, 74, 75, 76, 77, 78, 79, 80, 81, 82, 83, 84, 85, 86, 87, 88, 89, 90, 91, 92, 93, 94, 95, 97, 98, 99, 100, 101, 102, 103, 104, 105, 106, 107, 108, 145, 146, 147, 148, 149, 150], [0.0092, 0.06789, 0.992, 0.9786, 0.9911, 0.9802, 0.9676, 0.9925, 0.9875, 0.994, 0.9925, 0.9874, 0.8465, 0.8096, 0.8522, 0.8467, 0.8038, 0.2583, 0.2377, 0.2094, 0.3295, 0.1281, 0.2495, 0.2338, 0.1392, 0.2619, 0.1877, 0.2515, 0.2369, 0.2784, 0.07877, 0.1109, 0.1602, 0.07615, 0.089, 0.06525, 0.05069, 0.05694, 0.04381, 0.07088, 0.1248, 0.01501, 0.06393, 0.05167, 0.06109, 0.0398, 0.05228, 0.0475, 0.02482, 0.02633, 0.0265]): _vg.add([_i], _w, 'REPLACE')
_vg = ob_human.vertex_groups.new(name='Bone.015')
for _i, _w in zip([76, 78, 79, 80, 81, 82, 83, 84, 85, 86, 88, 89, 90, 91, 94, 95, 96, 97, 98, 99, 100, 101, 102, 103, 106, 107, 108, 109, 111, 112, 113, 114, 115, 129, 130, 145, 146, 147, 148, 149, 150], [0.05905, 0.0697, 0.1516, 0.1103, 0.01947, 0.4174, 0.4707, 0.8026, 0.4528, 0.1161, 0.03144, 0.5876, 0.3001, 0.06287, 0.008335, 0.5655, 0.975, 0.6237, 0.4575, 0.1563, 0.5378, 0.0187, 0.08971, 0.06035, 0.5583, 0.6476, 0.363, 0.01532, 0.07409, 0.04823, 0.06013, 0.04342, 0.004388, 0.02856, 0.01515, 0.5869, 0.4559, 0.3239, 0.3935, 0.346, 0.3269]): _vg.add([_i], _w, 'REPLACE')
_vg = ob_human.vertex_groups.new(name='Bone.024')
for _i, _w in zip([83, 85, 95, 98, 106, 107, 108, 145, 146, 147, 148, 149, 150], [0.1087, 0.02622, 0.1908, 0.07236, 0.24, 0.2434, 0.5258, 0.3181, 0.3894, 0.5834, 0.5224, 0.5561, 0.5892]): _vg.add([_i], _w, 'REPLACE')
_vg = ob_human.vertex_groups.new(name='Bone.016')
for _i, _w in zip([76, 78, 80, 81, 82, 84, 85, 86, 88, 89, 90, 91, 92, 94, 97, 98, 99, 100, 101, 102, 103, 111, 112, 113, 117, 120, 129, 130, 153, 154], [0.003681, 0.02964, 0.1737, 0.09652, 0.2209, 0.007919, 0.04717, 0.2712, 0.0607, 0.1148, 0.08582, 0.1537, 0.005068, 0.1017, 0.07327, 0.06414, 0.08006, 0.1071, 0.1361, 0.3974, 0.04928, 0.1389, 0.4773, 0.03392, 0.01115, 0.01223, 0.1162, 0.2713, 0.004547, 0.03456]): _vg.add([_i], _w, 'REPLACE')
_vg = ob_human.vertex_groups.new(name='Bone.023')
for _i, _w in zip([82, 85, 89, 90, 97, 98, 99, 100, 106, 109, 110, 111, 112, 113, 127, 128, 129, 130, 131, 151, 152, 153, 154, 155], [0.02887, 0.01796, 0.02765, 0.008153, 0.1396, 0.08654, 0.06433, 0.09917, 0.01332, 0.9558, 0.9662, 0.7455, 0.3964, 0.8723, 0.9858, 0.9824, 0.8171, 0.6508, 0.9435, 0.9932, 0.9946, 0.9618, 0.9438, 0.9929]): _vg.add([_i], _w, 'REPLACE')
_vg = ob_human.vertex_groups.new(name='Bone.017')
for _i, _w in zip([80, 85, 88, 90, 93, 98, 99, 103, 106, 112, 115, 116, 117, 132, 134, 146, 156, 158], [0.07078, 0.06955, 0.01115, 0.1064, 0.00513, 0.1162, 0.3244, 0.1486, 0.032, 0.01271, 0.1644, 0.4776, 0.01703, 0.1303, 0.2788, 0.0106, 0.01684, 0.04053]): _vg.add([_i], _w, 'REPLACE')
_vg = ob_human.vertex_groups.new(name='Bone.022')
for _i, _w in zip([80, 82, 85, 86, 89, 90, 91, 94, 97, 98, 99, 100, 101, 102, 103, 114, 115, 116, 117, 132, 133, 134, 135, 156, 157, 158, 159], [0.01821, 0.04012, 0.003777, 0.03924, 0.00781, 0.03437, 0.00761, 0.004318, 0.05298, 0.03671, 0.1198, 0.1429, 0.0304, 0.1248, 0.08181, 0.8988, 0.7342, 0.4101, 0.8842, 0.805, 0.94, 0.6493, 0.9413, 0.9534, 0.9885, 0.9404, 0.99]): _vg.add([_i], _w, 'REPLACE')
_vg = ob_human.vertex_groups.new(name='Bone.018')
for _i, _w in zip([80, 81, 85, 86, 88, 90, 91, 92, 93, 94, 98, 99, 101, 102, 103, 104, 116, 118, 119, 120, 121, 122, 123, 136, 137, 138, 139, 140, 141, 160, 161, 163], [0.1066, 0.1164, 0.01289, 0.08878, 0.07722, 0.0602, 0.1242, 0.05195, 0.1424, 0.2565, 0.01866, 0.08743, 0.4258, 0.1333, 0.3053, 0.06699, 0.01937, 0.5721, 0.5638, 0.1216, 0.1458, 0.03737, 0.0568, 0.2591, 0.3441, 0.09942, 0.1139, 0.04287, 0.02426, 0.01568, 0.05463, 0.01541]): _vg.add([_i], _w, 'REPLACE')
_vg = ob_human.vertex_groups.new(name='Bone.021')
for _i, _w in zip([80, 81, 86, 88, 90, 91, 93, 94, 99, 101, 102, 103, 104, 118, 119, 120, 121, 136, 137, 138, 139, 160, 161, 162, 163], [0.0414, 0.0003729, 0.02298, 0.02288, 0.001134, 0.01239, 0.07237, 0.04105, 0.02299, 0.07245, 0.105, 0.1271, 0.01653, 0.3248, 0.3738, 0.8087, 0.7527, 0.707, 0.5907, 0.8631, 0.8212, 0.9611, 0.9332, 0.9687, 0.9549]): _vg.add([_i], _w, 'REPLACE')
_vg = ob_human.vertex_groups.new(name='Bone.019')
for _i, _w in zip([75, 76, 77, 80, 81, 82, 85, 86, 87, 88, 90, 91, 92, 93, 94, 99, 101, 102, 103, 104, 105, 118, 122, 123, 124, 125, 137, 140, 141, 142, 143], [0.1124, 0.02964, 0.08654, 0.1515, 0.409, 0.009513, 0.01076, 0.1634, 0.8083, 0.4044, 0.06563, 0.3058, 0.4852, 0.4898, 0.2818, 0.02287, 0.1078, 0.04507, 0.1048, 0.5563, 0.8705, 0.0599, 0.1086, 0.04931, 0.06171, 0.06567, 0.02195, 0.05082, 0.06997, 0.01666, 0.01602]): _vg.add([_i], _w, 'REPLACE')
_vg = ob_human.vertex_groups.new(name='Bone.020')
for _i, _w in zip([80, 81, 86, 88, 91, 92, 93, 94, 101, 102, 103, 104, 105, 122, 123, 124, 125, 126, 140, 141, 142, 143, 144, 164, 165, 166, 167, 168], [0.002687, 0.05551, 0.01213, 0.06371, 0.04584, 0.08302, 0.131, 0.1418, 0.1192, 0.02078, 0.000233, 0.1626, 0.07233, 0.7979, 0.8414, 0.8925, 0.9069, 0.9827, 0.8586, 0.8536, 0.942, 0.9509, 0.994, 0.944, 0.9509, 0.9874, 0.9919, 0.9892]): _vg.add([_i], _w, 'REPLACE')
_vg = ob_human.vertex_groups.new(name='Bone.038')
for _i, _w in zip([26, 35, 36, 38, 39, 177, 178, 293, 297, 298, 314, 316, 317], [0.02296, 0.9721, 0.08853, 0.9303, 0.05735, 0.08849, 0.05734, 0.05053, 0.05278, 0.02469, 0.05053, 0.05278, 0.02469]): _vg.add([_i], _w, 'REPLACE')
_m = ob_human.modifiers.new('Armature', 'ARMATURE')
_m.object = ob_armature
ob_light.location = (2.448, 5.231, 12.61)
ob_light.rotation_euler = (0.6503, 0.05522, 1.866)
ob_light.lock_rotations_4d = False
ob_light.empty_display_type = 'ARROWS'
ob_light.color = (0.0, 0.0, 0.0, 0.0)
ob_light.lineart.crease_threshold = 0.0
ob_camera.location = (19.02, -27.39, 18.77)
ob_camera.rotation_euler = (1.196, -1.181e-05, 0.568)
ob_camera.scale = (0.9157, 0.9157, 0.9157)
ob_camera.lock_rotations_4d = False
ob_camera.empty_display_type = 'ARROWS'
ob_camera.color = (0.0, 0.0, 0.0, 0.0)
ob_camera.display_type = 'WIRE'
ob_camera.lineart.crease_threshold = 0.0
ob_armature.location = (0.0, 0.0, 0.0)
ob_armature.show_in_front = True
ob_armature.lineart.crease_threshold = 0.0

# ---- collection membership
col_collection.objects.link(ob_human)
col_collection.objects.link(ob_light)
col_collection.objects.link(ob_camera)
col_collection.objects.link(ob_armature)

# ---- scene / render settings (as saved in the file)
scene.camera = ob_camera
scene.frame_start = 1; scene.frame_end = 250; scene.frame_set(2)
scene.render.engine = 'BLENDER_EEVEE_NEXT'
scene.cycles.use_denoising = False
scene.cycles.samples = 128
scene.cycles.sampling_pattern = 'TABULATED_SOBOL'
scene.cycles.use_adaptive_sampling = False
scene.cycles.use_light_tree = False
scene.view_settings.view_transform = 'Filmic'
bpy.context.view_layer.update()
